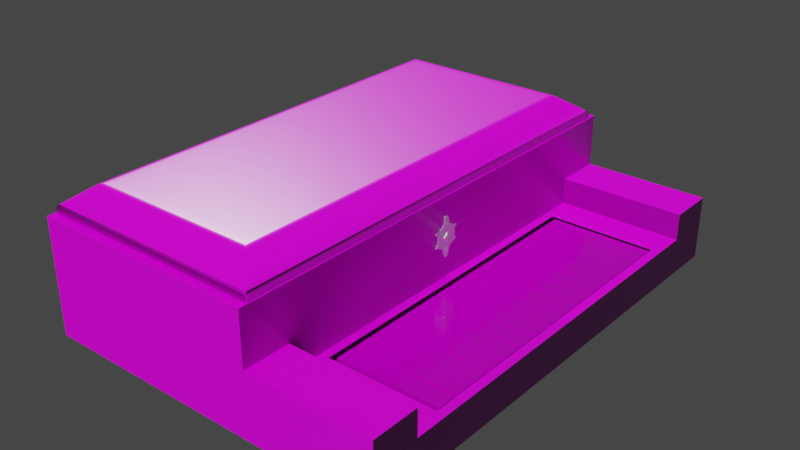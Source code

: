# Source: Keyboard.blend  (saved by Blender 2.82.7; exported with 4.5.12 LTS)
import bpy
from mathutils import Matrix  # noqa: F401  (used for matrix-valued properties, if any)

bpy.ops.wm.read_factory_settings(use_empty=True)
scene = bpy.context.scene
scene.name = 'Scene'

# ---- collections
col_collection = bpy.data.collections.new('Collection'); scene.collection.children.link(col_collection)

# ---- images (referenced by path relative to the original .blend; pixels are not part of the script)
import os
ASSET_DIR = os.environ.get("B2B_ASSET_DIR", "")  # directory of the original .blend (textures are referenced by path, not embedded)
HERE = os.path.dirname(os.path.abspath(__file__))  # packed textures are extracted next to this script under _unpacked/

def load_image(name, relpath, width, height, colorspace="sRGB"):
    """Load a texture the original file referenced (path relative to the .blend, or extracted next to this script)."""
    p = next((c for c in (os.path.join(HERE, relpath), os.path.join(ASSET_DIR, relpath)) if relpath and os.path.exists(c)), "")
    if p:
        img = bpy.data.images.load(p, check_existing=True)
        img.name = name
    else:  # same state as the original file: an image datablock whose file is absent (Cycles renders it pink)
        img = bpy.data.images.new(name, width, height)
        img.source = "FILE"
        img.filepath = "//" + (relpath or name)
    img.colorspace_settings.name = colorspace
    return img
img_wood027_4k_color_jpg_001 = load_image('Wood027_4K_Color.jpg.001', 'Wood027_4K-JPG/Wood027_4K_Color.jpg', 1024, 1024, 'sRGB')
img_wood027_4k_normal_jpg = load_image('Wood027_4K_Normal.jpg', 'Wood027_4K-JPG/Wood027_4K_Normal.jpg', 1024, 1024, 'Non-Color')
img_wood027_4k_roughness_jpg = load_image('Wood027_4K_Roughness.jpg', 'Wood027_4K-JPG/Wood027_4K_Roughness.jpg', 1024, 1024, 'Non-Color')
img_untitled = load_image('Untitled', 'Untitled.png', 1024, 1024, 'sRGB')

# ---- materials (node trees are filled in below, after node groups)
mat_wood = bpy.data.materials.new('Wood')
mat_wood.use_transparent_shadow = False
mat_material_001 = bpy.data.materials.new('Material.001')
mat_material_001.use_transparent_shadow = False
mat_material_002 = bpy.data.materials.new('Material.002')
mat_material_002.use_transparent_shadow = False

# ---- material node trees
mat_wood.use_nodes = True; mat_wood.node_tree.nodes.clear()
_N = mat_wood.node_tree.nodes; _L = mat_wood.node_tree.links
n0 = _N.new('ShaderNodeOutputMaterial'); n0.name = 'Material Output'; n0.location = (419, 300)
n1 = _N.new('ShaderNodeBsdfPrincipled'); n1.name = 'Principled BSDF'; n1.location = (129, 300)
n1.distribution = 'GGX'
n1.subsurface_method = 'BURLEY'
n1.inputs[3].default_value = 1.45
n1.inputs[27].default_value = (0.0, 0.0, 0.0, 1.0)
n1.inputs[28].default_value = 1.0
n2 = _N.new('ShaderNodeTexImage'); n2.name = 'Image Texture'; n2.location = (-275, 208)
n2.image = img_wood027_4k_color_jpg_001
n3 = _N.new('ShaderNodeNormalMap'); n3.name = 'Normal Map'; n3.location = (-130, -219)
n4 = _N.new('ShaderNodeTexImage'); n4.name = 'Image Texture.001'; n4.location = (-523, -287)
n4.image = img_wood027_4k_normal_jpg
n5 = _N.new('ShaderNodeTexImage'); n5.name = 'Image Texture.002'; n5.location = (-590, 5)
n5.image = img_wood027_4k_roughness_jpg
_L.new(n1.outputs[0], n0.inputs[0])
_L.new(n2.outputs[0], n1.inputs[0])
_L.new(n4.outputs[0], n3.inputs[1])
_L.new(n3.outputs[0], n1.inputs[5])
_L.new(n5.outputs[0], n1.inputs[2])
n0.is_active_output = True
mat_material_001.use_nodes = True; mat_material_001.node_tree.nodes.clear()
_N = mat_material_001.node_tree.nodes; _L = mat_material_001.node_tree.links
n0 = _N.new('ShaderNodeOutputMaterial'); n0.name = 'Material Output'; n0.location = (300, 300)
n1 = _N.new('ShaderNodeBsdfPrincipled'); n1.name = 'Principled BSDF'; n1.location = (10, 300)
n1.distribution = 'GGX'
n1.subsurface_method = 'BURLEY'
n1.inputs[0].default_value = (0.8994, 0.8911, 0.9344, 1.0)
n1.inputs[1].default_value = 1.0
n1.inputs[3].default_value = 1.45
n1.inputs[27].default_value = (0.0, 0.0, 0.0, 1.0)
n1.inputs[28].default_value = 1.0
_L.new(n1.outputs[0], n0.inputs[0])
n0.is_active_output = True
mat_material_002.use_nodes = True; mat_material_002.node_tree.nodes.clear()
_N = mat_material_002.node_tree.nodes; _L = mat_material_002.node_tree.links
n0 = _N.new('ShaderNodeOutputMaterial'); n0.name = 'Material Output'; n0.location = (300, 300)
n1 = _N.new('ShaderNodeBsdfPrincipled'); n1.name = 'Principled BSDF'; n1.location = (10, 300)
n1.distribution = 'GGX'
n1.subsurface_method = 'BURLEY'
n1.inputs[1].default_value = 0.3964
n1.inputs[2].default_value = 0.1327
n1.inputs[3].default_value = 1.45
n1.inputs[27].default_value = (0.0, 0.0, 0.0, 1.0)
n1.inputs[28].default_value = 1.0
n2 = _N.new('ShaderNodeTexImage'); n2.name = 'Image Texture'; n2.location = (-280, 275)
n2.image = img_untitled
_L.new(n1.outputs[0], n0.inputs[0])
_L.new(n2.outputs[0], n1.inputs[0])
n0.is_active_output = True

# ---- world
world_world = bpy.data.worlds.new('World'); scene.world = world_world
world_world.use_nodes = True; world_world.node_tree.nodes.clear()
_N = world_world.node_tree.nodes; _L = world_world.node_tree.links
n0 = _N.new('ShaderNodeOutputWorld'); n0.name = 'World Output'; n0.location = (300, 300)
n1 = _N.new('ShaderNodeBackground'); n1.name = 'Background'; n1.location = (10, 300)
n1.inputs[0].default_value = (0.05088, 0.05088, 0.05088, 1.0)
_L.new(n1.outputs[0], n0.inputs[0])
n0.is_active_output = True
world_world.color = (0.05088, 0.05088, 0.05088)
world_world.use_sun_shadow = False
world_world.sun_shadow_jitter_overblur = 0.0

# ---- meshes
me_cube_002 = bpy.data.meshes.new('Cube.002')
me_cube_002.from_pydata([(-1.0, -1.0, -1.0), (-1.0, -1.0, 0.5461), (1.0, -0.8032, -1.0), (-0.8626, -0.6658, 0.5461), (1.0, -1.0, -1.0), (1.0, -1.0, 0.5461), (0.8626, -0.6658, 0.5461), (-1.0, -0.8032, -1.0), (-1.0, 0.0, -1.0), (-0.8626, 0.0, 0.5461), (1.0, 0.0, -1.0), (0.8626, 0.0, 0.5461), (1.0, 0.0, 0.5461), (1.0, -0.8032, 0.5461), (-1.0, -0.8032, 0.5461), (-1.0, 0.0, 0.5461), (-0.8626, 0.0, 0.148), (0.8626, 0.0, 0.148), (0.8626, -0.6658, 0.148), (-0.8626, -0.6658, 0.148), (-1.0, -1.0, 1.639), (-1.0, -0.8032, 1.639), (1.0, -0.8032, 1.639), (1.0, -1.0, 1.639), (-4.671, -0.8032, -1.0), (-4.671, -1.0, -1.0), (-4.671, -1.0, 0.5461), (-4.671, -0.8032, 0.5461), (-4.671, 0.0, 0.5461), (-4.671, 0.0, -1.0), (-4.671, -1.0, 3.814), (-4.525, -0.7778, 3.816), (-1.147, -0.7779, 3.832), (-4.671, 0.0, 3.83), (-4.671, -1.0, 1.639), (-1.0, 0.0, 3.83), (-1.0, -1.0, 3.83), (-1.0, 0.0, 1.639), (-4.671, 0.0, 1.639), (-4.671, -0.8032, 1.639), (-4.525, 0.0, 3.83), (-4.671, -0.8032, 3.814), (-1.0, -0.8032, 3.83), (-1.147, 0.0, 3.83), (-4.525, 0.0, 2.958), (-1.147, 0.0, 2.958), (-4.525, -0.7778, 2.944), (-1.147, -0.7779, 2.959)], [(15, 28)], [(10, 12, 13, 2), (2, 13, 5, 4), (4, 5, 1, 0), (7, 2, 4, 0), (1, 5, 23, 20), (9, 3, 19, 16), (8, 10, 2, 7), (7, 0, 25, 24), (11, 6, 13, 12), (6, 3, 14, 13), (3, 9, 15, 14), (17, 16, 19, 18), (6, 11, 17, 18), (3, 6, 18, 19), (22, 21, 20, 23), (13, 14, 21, 22), (5, 13, 22, 23), (8, 7, 24, 29), (25, 26, 27, 24), (28, 27, 39, 38), (27, 26, 34, 39), (30, 34, 20, 36), (0, 1, 26, 25), (21, 42, 36, 20), (20, 34, 26, 1), (31, 32, 47, 46), (37, 35, 42, 21), (30, 36, 42, 41), (24, 27, 28, 29), (41, 39, 34, 30), (39, 41, 33, 38), (15, 37, 21, 14), (31, 40, 33, 41), (43, 32, 42, 35), (32, 31, 41, 42), (45, 44, 46, 47), (40, 31, 46, 44), (32, 43, 45, 47)])
_uv = me_cube_002.uv_layers.new(name='UVMap')
_uv.uv.foreach_set('vector', [-0.03881, 0.7561, -0.03881, 1.017, -0.1698, 1.017, -0.1698, 0.7561, -0.1698, 0.7561, -0.1698, 1.017, -0.2019, 1.017, -0.2019, 0.7561, -0.2019, -0.2019, 0.05025, -0.2019, 0.05025, 0.1359, -0.2019, 0.1359, 0.7168, 0.1359, 0.7168, -0.2019, 0.7489, -0.2019, 0.7489, 0.1359, 0.05025, 0.1359, 0.05025, -0.2019, 0.2285, -0.2019, 0.2285, 0.1359, 0.5707, 1.016, 0.5707, 0.9036, 0.6357, 0.9036, 0.6357, 1.016, 0.5858, 0.1359, 0.5858, -0.2019, 0.7168, -0.2019, 0.7168, 0.1359, 0.7168, 0.1359, 0.7489, 0.1359, 0.7489, 0.7561, 0.7168, 0.7561, 0.2704, 0.7793, 0.1618, 0.7793, 0.1394, 0.7561, 0.2704, 0.7561, 0.1618, 0.7793, 0.1618, 1.071, 0.1394, 1.094, 0.1394, 0.7561, 0.1618, 1.071, 0.2704, 1.071, 0.2704, 1.094, 0.1394, 1.094, 0.2704, 1.047, 0.2704, 0.7561, 0.379, 0.7561, 0.379, 1.047, 0.379, 1.018, 0.379, 0.9058, 0.4439, 0.9058, 0.4439, 1.018, 0.5058, 1.047, 0.5058, 0.7561, 0.5707, 0.7561, 0.5707, 1.047, 0.7297, 0.7561, 0.7297, 1.094, 0.6976, 1.094, 0.6976, 0.7561, -0.03881, 1.094, -0.03881, 0.7561, 0.1394, 0.7561, 0.1394, 1.094, -0.2019, 1.017, -0.1698, 1.017, -0.1698, 1.202, -0.2019, 1.202, 0.5858, 0.1359, 0.7168, 0.1359, 0.7168, 0.7561, 0.5858, 0.7561, 0.9119, -0.2019, 0.9119, 0.05929, 0.8799, 0.05929, 0.8799, -0.2019, 0.7489, 0.05929, 0.8799, 0.05929, 0.8799, 0.2439, 0.7489, 0.2439, 0.8799, 0.05929, 0.9119, 0.05929, 0.9119, 0.2439, 0.8799, 0.2439, 0.5832, 0.7561, 0.2285, 0.7561, 0.2285, 0.1359, 0.5858, 0.1359, -0.2019, 0.1359, 0.05025, 0.1359, 0.05025, 0.7561, -0.2019, 0.7561, 0.944, 0.6029, 0.944, 0.973, 0.9119, 0.973, 0.9119, 0.6029, 0.2285, 0.1359, 0.2285, 0.7561, 0.05025, 0.7561, 0.05025, 0.1359, 0.7489, 1.185, 0.7489, 0.614, 0.8911, 0.6147, 0.8911, 1.185, 1.075, 0.6029, 1.075, 0.973, 0.944, 0.973, 0.944, 0.6029, 0.9119, 0.4183, 0.912, -0.2019, 0.9441, -0.2019, 0.944, 0.4183, 0.8799, -0.2019, 0.8799, 0.05929, 0.7489, 0.05929, 0.7489, -0.2019, 0.8799, 0.6113, 0.8799, 0.2439, 0.9119, 0.2439, 0.9119, 0.6113, 0.8799, 0.2439, 0.8799, 0.6113, 0.7489, 0.614, 0.7489, 0.2439, 1.075, 0.4183, 1.075, 0.6029, 0.944, 0.6029, 0.944, 0.4183, 0.9482, 0.3935, 1.075, 0.3935, 1.075, 0.4183, 0.944, 0.4183, 1.075, -0.1771, 0.9482, -0.1771, 0.9441, -0.2019, 1.075, -0.2019, 0.9482, -0.1771, 0.9482, 0.3935, 0.944, 0.4183, 0.9441, -0.2019, 1.075, 0.9888, 1.075, 0.4183, 1.202, 0.4183, 1.202, 0.9888, 0.5058, 0.9058, 0.379, 0.9034, 0.379, 0.7561, 0.5058, 0.7585, 0.6976, 0.9036, 0.5707, 0.9034, 0.5707, 0.7561, 0.6976, 0.7563])
me_cube_002.materials.append(mat_wood)
me_cube_002.use_remesh_fix_poles = True
me_cube_002.use_remesh_preserve_attributes = False
me_cube_002.use_mirror_vertex_groups = False
me_cube_002.update()
me_cube_005 = bpy.data.meshes.new('Cube.005')
me_cube_005.from_pydata([(-0.2367, -0.4796, -0.02849), (0.2362, -0.4796, -0.02772), (-0.2367, 0.4789, -0.02849), (0.2362, 0.4789, -0.02772), (-0.1753, -0.4182, 0.02786), (-0.1852, -0.4281, 0.02462), (-0.1805, -0.4234, 0.02691), (0.1847, -0.4281, 0.02522), (0.1749, -0.4182, 0.02843), (0.18, -0.4234, 0.02749), (-0.1753, 0.4176, 0.02786), (-0.1852, 0.4275, 0.02462), (-0.1805, 0.4228, 0.02691), (0.1847, 0.4275, 0.02522), (0.1749, 0.4176, 0.02843), (0.18, 0.4228, 0.02749), (-0.2367, 0.4759, -0.02849), (0.2362, 0.4759, -0.02772), (-0.1753, 0.4149, 0.02786), (-0.1805, 0.4201, 0.02691), (-0.1852, 0.4248, 0.02462), (0.1749, 0.4149, 0.02843), (0.18, 0.4201, 0.02749), (0.1847, 0.4248, 0.02522), (0.2362, -0.4748, -0.02772), (-0.1805, -0.4192, 0.02691), (-0.1852, -0.4238, 0.02462), (0.1749, -0.4141, 0.02843), (-0.2367, -0.4748, -0.02849), (-0.1753, -0.4141, 0.02786), (0.18, -0.4192, 0.02749), (0.1847, -0.4238, 0.02522), (0.2178, -0.4612, 0.001149), (-0.2183, -0.4612, 0.0004441), (-0.2183, 0.4605, 0.0004441), (0.2178, 0.4605, 0.001149), (0.2178, 0.4576, 0.001149), (-0.2183, 0.4576, 0.0004441), (-0.2183, -0.4565, 0.0004441), (0.2178, -0.4566, 0.001149), (0.2324, -0.4796, -0.02773), (0.2324, 0.4789, -0.02773), (0.1817, -0.4281, 0.02521), (0.1771, -0.4234, 0.02749), (0.172, -0.4182, 0.02842), (0.172, 0.4176, 0.02842), (0.1771, 0.4228, 0.02749), (0.1817, 0.4275, 0.02521), (0.172, 0.4149, 0.02842), (0.2324, 0.4759, -0.02773), (0.2324, -0.4748, -0.02773), (0.172, -0.4141, 0.02842), (0.2142, -0.4612, 0.001144), (0.2142, 0.4605, 0.001144), (-0.1765, -0.4234, 0.02692), (-0.1715, -0.4182, 0.02787), (-0.1765, 0.4228, 0.02692), (-0.1811, 0.4275, 0.02463), (-0.1715, 0.4149, 0.02787), (-0.1715, -0.4141, 0.02787), (-0.2135, 0.4605, 0.0004518), (-0.2314, -0.4796, -0.02848), (-0.2314, 0.4789, -0.02848), (-0.1811, -0.4281, 0.02463), (-0.1715, 0.4176, 0.02787), (-0.2314, 0.4759, -0.02848), (-0.2314, -0.4748, -0.02848), (-0.2135, -0.4612, 0.0004518), (-0.2367, -0.4796, -0.0166), (-0.2338, -0.4767, -0.01092), (-0.2363, -0.4792, -0.01453), (-0.2352, -0.4781, -0.01245), (0.2362, -0.4796, -0.01583), (0.2333, -0.4767, -0.01016), (0.2358, -0.4792, -0.01377), (0.2348, -0.4781, -0.01169), (-0.2338, 0.4761, -0.01092), (-0.2367, 0.4789, -0.0166), (-0.2352, 0.4775, -0.01245), (-0.2363, 0.4786, -0.01453), (0.2333, 0.4761, -0.01016), (0.2362, 0.4789, -0.01583), (0.2348, 0.4775, -0.01169), (0.2358, 0.4786, -0.01377), (-0.2367, 0.4759, -0.0166), (-0.2338, 0.473, -0.01092), (-0.2363, 0.4755, -0.01453), (-0.2352, 0.4745, -0.01245), (0.2333, 0.473, -0.01016), (0.2362, 0.4759, -0.01583), (0.2348, 0.4745, -0.01169), (0.2358, 0.4755, -0.01377), (0.2362, -0.4748, -0.01583), (0.2333, -0.4719, -0.01016), (0.2358, -0.4744, -0.01377), (0.2348, -0.4734, -0.01169), (-0.2367, -0.4748, -0.0166), (-0.2338, -0.4719, -0.01092), (-0.2363, -0.4744, -0.01453), (-0.2352, -0.4733, -0.01245), (0.2295, -0.4767, -0.01017), (0.2324, -0.4796, -0.01584), (0.2309, -0.4781, -0.0117), (0.232, -0.4792, -0.01377), (0.2324, 0.4789, -0.01584), (0.2295, 0.4761, -0.01017), (0.232, 0.4786, -0.01377), (0.2309, 0.4775, -0.0117), (-0.2286, -0.4767, -0.01091), (-0.2315, -0.4796, -0.01659), (-0.23, -0.4781, -0.01244), (-0.2311, -0.4792, -0.01452), (-0.2315, 0.4789, -0.01659), (-0.2286, 0.4761, -0.01091), (-0.2311, 0.4786, -0.01452), (-0.23, 0.4775, -0.01244)], [], [(53, 35, 80, 105), (39, 32, 73, 93), (34, 60, 113, 76), (24, 92, 72, 1), (3, 81, 89, 17), (49, 41, 3, 17), (58, 64, 10, 18), (84, 77, 2, 16), (41, 104, 81, 3), (42, 7, 9, 43), (43, 9, 8, 44), (18, 10, 12, 19), (19, 12, 11, 20), (27, 8, 9, 30), (30, 9, 7, 31), (45, 14, 15, 46), (46, 15, 13, 47), (32, 52, 100, 73), (15, 22, 23, 13), (14, 21, 22, 15), (25, 19, 20, 26), (29, 18, 19, 25), (38, 37, 85, 97), (59, 58, 18, 29), (50, 49, 17, 24), (36, 39, 93, 88), (35, 36, 88, 80), (96, 84, 16, 28), (68, 96, 28, 0), (67, 33, 69, 108), (40, 50, 24, 1), (55, 59, 29, 4), (4, 29, 25, 6), (6, 25, 26, 5), (22, 30, 31, 23), (21, 27, 30, 22), (17, 89, 92, 24), (52, 67, 108, 100), (23, 31, 39, 36), (5, 26, 38, 33), (26, 20, 37, 38), (13, 23, 36, 35), (63, 5, 33, 67), (47, 13, 35, 53), (31, 7, 32, 39), (20, 11, 34, 37), (57, 47, 53, 60), (7, 42, 52, 32), (8, 27, 51, 44), (61, 66, 50, 40), (66, 65, 49, 50), (27, 21, 48, 51), (40, 1, 72, 101), (56, 46, 47, 57), (64, 45, 46, 56), (54, 43, 44, 55), (63, 42, 43, 54), (21, 14, 45, 48), (65, 62, 41, 49), (60, 53, 105, 113), (62, 112, 104, 41), (33, 38, 97, 69), (37, 34, 76, 85), (16, 2, 62, 65), (2, 77, 112, 62), (5, 63, 54, 6), (6, 54, 55, 4), (10, 64, 56, 12), (12, 56, 57, 11), (28, 16, 65, 66), (0, 28, 66, 61), (11, 57, 60, 34), (42, 63, 67, 52), (44, 51, 59, 55), (51, 48, 58, 59), (61, 40, 101, 109), (48, 45, 64, 58), (101, 72, 74, 103), (103, 74, 75, 102), (102, 75, 73, 100), (85, 76, 78, 87), (87, 78, 79, 86), (86, 79, 77, 84), (93, 73, 75, 95), (95, 75, 74, 94), (94, 74, 72, 92), (105, 80, 82, 107), (107, 82, 83, 106), (106, 83, 81, 104), (97, 85, 87, 99), (99, 87, 86, 98), (98, 86, 84, 96), (80, 88, 90, 82), (82, 90, 91, 83), (83, 91, 89, 81), (88, 93, 95, 90), (90, 95, 94, 91), (91, 94, 92, 89), (69, 97, 99, 71), (71, 99, 98, 70), (70, 98, 96, 68), (109, 101, 103, 111), (111, 103, 102, 110), (110, 102, 100, 108), (113, 105, 107, 115), (115, 107, 106, 114), (114, 106, 104, 112), (68, 109, 111, 70), (70, 111, 110, 71), (71, 110, 108, 69), (76, 113, 115, 78), (78, 115, 114, 79), (79, 114, 112, 77), (0, 61, 109, 68)])
me_cube_005.polygons.foreach_set('use_smooth', [True] * 114)
_uv = me_cube_005.uv_layers.new(name='UVMap')
_uv.uv.foreach_set('vector', [0.9271, 0.9778, 0.9307, 0.9778, 0.9463, 0.994, 0.9425, 0.994, 0.9307, 0.02101, 0.9307, 0.0162, 0.9463, 1.244e-07, 0.9463, 0.004968, 0.4917, 0.9778, 0.4966, 0.9778, 0.4812, 0.994, 0.4761, 0.994, 0.9642, 0.995, 0.9759, 0.995, 0.9759, 1.0, 0.9642, 1.0, 0.9642, 1.272e-05, 0.9759, 0.0, 0.9759, 0.003188, 0.9642, 0.0032, 0.003874, 0.9968, 0.003874, 1.0, 1.2e-07, 1.0, 1.5e-07, 0.9968, 0.5389, 0.9302, 0.5389, 0.933, 0.535, 0.933, 0.535, 0.9302, 0.958, 0.9968, 0.958, 1.0, 0.9463, 1.0, 0.9463, 0.9968, 1.0, 0.4974, 0.9883, 0.4974, 0.9883, 0.4933, 1.0, 0.4933, 0.8945, 0.05067, 0.8975, 0.05067, 0.8927, 0.0556, 0.8898, 0.0556, 0.8898, 0.0556, 0.8927, 0.0556, 0.8875, 0.06099, 0.8847, 0.06099, 0.535, 0.9302, 0.535, 0.933, 0.5298, 0.9384, 0.5298, 0.9356, 0.5298, 0.9356, 0.5298, 0.9384, 0.525, 0.9433, 0.525, 0.9405, 0.8875, 0.06535, 0.8875, 0.06099, 0.8927, 0.0556, 0.8927, 0.06002, 0.8927, 0.06002, 0.8927, 0.0556, 0.8975, 0.05067, 0.8975, 0.05514, 0.8847, 0.933, 0.8875, 0.933, 0.8927, 0.9384, 0.8898, 0.9384, 0.8898, 0.9384, 0.8927, 0.9384, 0.8975, 0.9433, 0.8945, 0.9433, 0.9307, 0.0162, 0.9271, 0.0162, 0.9425, 0.0, 0.9463, 1.244e-07, 0.8927, 0.9384, 0.8927, 0.9356, 0.8975, 0.9405, 0.8975, 0.9433, 0.8875, 0.933, 0.8875, 0.9302, 0.8927, 0.9356, 0.8927, 0.9384, 0.5298, 0.06002, 0.5298, 0.9356, 0.525, 0.9405, 0.525, 0.05514, 0.535, 0.06535, 0.535, 0.9302, 0.5298, 0.9356, 0.5298, 0.06002, 0.4917, 0.02101, 0.4917, 0.9747, 0.4761, 0.9908, 0.4761, 0.004971, 0.5389, 0.06535, 0.5389, 0.9302, 0.535, 0.9302, 0.535, 0.06535, 0.003874, 0.004998, 0.003874, 0.9968, 1.5e-07, 0.9968, 4.501e-08, 0.004998, 0.9307, 0.9747, 0.9307, 0.02101, 0.9463, 0.004968, 0.9463, 0.9908, 0.9307, 0.9778, 0.9307, 0.9747, 0.9463, 0.9908, 0.9463, 0.994, 0.958, 0.004998, 0.958, 0.9968, 0.9463, 0.9968, 0.9463, 0.005011, 0.958, 0.0, 0.958, 0.004998, 0.9463, 0.005011, 0.9463, 1.275e-05, 0.4966, 0.01621, 0.4917, 0.01621, 0.4761, 3.389e-06, 0.4812, 3.576e-06, 0.003874, 6.218e-08, 0.003874, 0.004998, 4.501e-08, 0.004998, 0.0, 0.0, 0.5389, 0.06099, 0.5389, 0.06535, 0.535, 0.06535, 0.535, 0.06099, 0.535, 0.06099, 0.535, 0.06535, 0.5298, 0.06002, 0.5298, 0.05561, 0.5298, 0.05561, 0.5298, 0.06002, 0.525, 0.05514, 0.525, 0.05068, 0.8927, 0.9356, 0.8927, 0.06002, 0.8975, 0.05514, 0.8975, 0.9405, 0.8875, 0.9302, 0.8875, 0.06535, 0.8927, 0.06002, 0.8927, 0.9356, 0.9642, 0.0032, 0.9759, 0.003188, 0.9759, 0.995, 0.9642, 0.995, 0.9271, 0.0162, 0.4966, 0.01621, 0.4812, 3.576e-06, 0.9425, 0.0, 0.8975, 0.9405, 0.8975, 0.05514, 0.9307, 0.02101, 0.9307, 0.9747, 0.525, 0.05068, 0.525, 0.05514, 0.4917, 0.02101, 0.4917, 0.01621, 0.525, 0.05514, 0.525, 0.9405, 0.4917, 0.9747, 0.4917, 0.02101, 0.8975, 0.9433, 0.8975, 0.9405, 0.9307, 0.9747, 0.9307, 0.9778, 0.5291, 0.05068, 0.525, 0.05068, 0.4917, 0.01621, 0.4966, 0.01621, 0.8945, 0.9433, 0.8975, 0.9433, 0.9307, 0.9778, 0.9271, 0.9778, 0.8975, 0.05514, 0.8975, 0.05067, 0.9307, 0.0162, 0.9307, 0.02101, 0.525, 0.9405, 0.525, 0.9433, 0.4917, 0.9778, 0.4917, 0.9747, 0.5291, 0.9433, 0.8945, 0.9433, 0.9271, 0.9778, 0.4966, 0.9778, 0.8975, 0.05067, 0.8945, 0.05067, 0.9271, 0.0162, 0.9307, 0.0162, 0.8875, 0.06099, 0.8875, 0.06535, 0.8847, 0.06535, 0.8847, 0.06099, 0.4708, 4.011e-06, 0.4708, 0.005002, 0.003874, 0.004998, 0.003874, 6.218e-08, 0.4708, 0.005002, 0.4708, 0.9968, 0.003874, 0.9968, 0.003874, 0.004998, 0.8875, 0.06535, 0.8875, 0.9302, 0.8847, 0.9302, 0.8847, 0.06535, 1.0, 0.4893, 1.0, 0.4933, 0.9883, 0.4933, 0.9883, 0.4893, 0.5338, 0.9384, 0.8898, 0.9384, 0.8945, 0.9433, 0.5291, 0.9433, 0.5389, 0.933, 0.8847, 0.933, 0.8898, 0.9384, 0.5338, 0.9384, 0.5338, 0.05561, 0.8898, 0.0556, 0.8847, 0.06099, 0.5389, 0.06099, 0.5291, 0.05068, 0.8945, 0.05067, 0.8898, 0.0556, 0.5338, 0.05561, 0.8875, 0.9302, 0.8875, 0.933, 0.8847, 0.933, 0.8847, 0.9302, 0.4708, 0.9968, 0.4708, 1.0, 0.003874, 1.0, 0.003874, 0.9968, 0.4966, 0.9778, 0.9271, 0.9778, 0.9425, 0.994, 0.4812, 0.994, 1.0, 0.9812, 0.9883, 0.9812, 0.9883, 0.4974, 1.0, 0.4974, 0.4917, 0.01621, 0.4917, 0.02101, 0.4761, 0.004971, 0.4761, 3.389e-06, 0.4917, 0.9747, 0.4917, 0.9778, 0.4761, 0.994, 0.4761, 0.9908, 0.4761, 0.9968, 0.4761, 1.0, 0.4708, 1.0, 0.4708, 0.9968, 1.0, 0.9867, 0.9883, 0.9867, 0.9883, 0.9812, 1.0, 0.9812, 0.525, 0.05068, 0.5291, 0.05068, 0.5338, 0.05561, 0.5298, 0.05561, 0.5298, 0.05561, 0.5338, 0.05561, 0.5389, 0.06099, 0.535, 0.06099, 0.535, 0.933, 0.5389, 0.933, 0.5338, 0.9384, 0.5298, 0.9384, 0.5298, 0.9384, 0.5338, 0.9384, 0.5291, 0.9433, 0.525, 0.9433, 0.4761, 0.005002, 0.4761, 0.9968, 0.4708, 0.9968, 0.4708, 0.005002, 0.4761, 4.042e-06, 0.4761, 0.005002, 0.4708, 0.005002, 0.4708, 4.011e-06, 0.525, 0.9433, 0.5291, 0.9433, 0.4966, 0.9778, 0.4917, 0.9778, 0.8945, 0.05067, 0.5291, 0.05068, 0.4966, 0.01621, 0.9271, 0.0162, 0.8847, 0.06099, 0.8847, 0.06535, 0.5389, 0.06535, 0.5389, 0.06099, 0.8847, 0.06535, 0.8847, 0.9302, 0.5389, 0.9302, 0.5389, 0.06535, 1.0, 0.005434, 1.0, 0.4893, 0.9883, 0.4893, 0.9883, 0.005443, 0.8847, 0.9302, 0.8847, 0.933, 0.5389, 0.933, 0.5389, 0.9302, 0.9883, 0.4893, 0.9883, 0.4933, 0.9862, 0.4929, 0.9862, 0.4889, 0.9862, 0.4889, 0.9862, 0.4929, 0.9839, 0.4918, 0.9839, 0.4878, 0.9839, 0.4878, 0.9839, 0.4918, 0.9821, 0.4903, 0.9821, 0.4864, 0.9642, 0.9938, 0.9642, 0.997, 0.9624, 0.9985, 0.9624, 0.9953, 0.9624, 0.9953, 0.9624, 0.9985, 0.9601, 0.9996, 0.9601, 0.9964, 0.9601, 0.9964, 0.9601, 0.9996, 0.958, 1.0, 0.958, 0.9968, 0.9821, 0.992, 0.9821, 0.997, 0.9803, 0.9985, 0.9803, 0.9935, 0.9803, 0.9935, 0.9803, 0.9985, 0.978, 0.9996, 0.978, 0.9946, 0.978, 0.9946, 0.978, 0.9996, 0.9759, 1.0, 0.9759, 0.995, 0.9821, 0.5003, 0.9821, 0.4963, 0.9839, 0.4948, 0.9839, 0.4988, 0.9839, 0.4988, 0.9839, 0.4948, 0.9862, 0.4937, 0.9862, 0.4977, 0.9862, 0.4977, 0.9862, 0.4937, 0.9883, 0.4933, 0.9883, 0.4974, 0.9642, 0.007971, 0.9642, 0.9938, 0.9624, 0.9953, 0.9624, 0.006483, 0.9624, 0.006483, 0.9624, 0.9953, 0.9601, 0.9964, 0.9601, 0.005395, 0.9601, 0.005395, 0.9601, 0.9964, 0.958, 0.9968, 0.958, 0.004998, 0.9821, 0.003004, 0.9821, 0.006172, 0.9803, 0.004679, 0.9803, 0.0015, 0.9803, 0.0015, 0.9803, 0.004679, 0.978, 0.003586, 0.978, 0.000401, 0.978, 0.000401, 0.978, 0.003586, 0.9759, 0.003188, 0.9759, 0.0, 0.9821, 0.006172, 0.9821, 0.992, 0.9803, 0.9935, 0.9803, 0.004679, 0.9803, 0.004679, 0.9803, 0.9935, 0.978, 0.9946, 0.978, 0.003586, 0.978, 0.003586, 0.978, 0.9946, 0.9759, 0.995, 0.9759, 0.003188, 0.9642, 0.003003, 0.9642, 0.007971, 0.9624, 0.006483, 0.9624, 0.0015, 0.9624, 0.0015, 0.9624, 0.006483, 0.9601, 0.005395, 0.9601, 0.0004009, 0.9601, 0.0004009, 0.9601, 0.005395, 0.958, 0.004998, 0.958, 0.0, 0.9883, 0.005443, 0.9883, 0.4893, 0.9862, 0.4889, 0.9862, 0.005838, 0.9862, 0.005838, 0.9862, 0.4889, 0.9839, 0.4878, 0.9839, 0.006917, 0.9839, 0.006917, 0.9839, 0.4878, 0.9821, 0.4864, 0.9821, 0.00839, 0.9821, 0.9783, 0.9821, 0.5003, 0.9839, 0.4988, 0.9839, 0.9798, 0.9839, 0.9798, 0.9839, 0.4988, 0.9862, 0.4977, 0.9862, 0.9808, 0.9862, 0.9808, 0.9862, 0.4977, 0.9883, 0.4974, 0.9883, 0.9812, 0.9883, 8.395e-06, 0.9883, 0.005443, 0.9862, 0.005838, 0.9862, 0.000413, 0.9862, 0.000413, 0.9862, 0.005838, 0.9839, 0.006917, 0.9839, 0.001516, 0.9839, 0.001516, 0.9839, 0.006917, 0.9821, 0.00839, 0.9821, 0.003021, 0.9821, 0.9837, 0.9821, 0.9783, 0.9839, 0.9798, 0.9839, 0.9852, 0.9839, 0.9852, 0.9839, 0.9798, 0.9862, 0.9808, 0.9862, 0.9863, 0.9862, 0.9863, 0.9862, 0.9808, 0.9883, 0.9812, 0.9883, 0.9867, 1.0, 0.0, 1.0, 0.005434, 0.9883, 0.005443, 0.9883, 8.395e-06])
me_cube_005.materials.append(mat_wood)
me_cube_005.use_remesh_fix_poles = True
me_cube_005.use_remesh_preserve_attributes = False
me_cube_005.use_mirror_vertex_groups = False
me_cube_005.update()
me_circle = bpy.data.meshes.new('Circle')
me_circle.from_pydata([(-1.642, -0.05703, -1.192e-07), (-1.426, -0.248, -1.192e-07), (-1.623, -0.1951, -1.192e-07), (-1.284, -0.286, -1.192e-07), (-1.277, -0.1161, -1.192e-07), (-1.06, -0.3462, -1.192e-07), (-1.045, -0.1161, -1.192e-07), (-0.5687, -1.249, -1.192e-07), (-0.6518, -1.06, -1.192e-07), (-0.447, -1.202, -1.192e-07), (-0.3827, -0.9239, -1.192e-07), (-0.1211, -1.008, -1.192e-07), (-0.7071, -0.7071, -1.192e-07), (-0.7939, -0.6117, -1.192e-07), (-0.6895, -0.8192, -1.192e-07), (-0.5806, -0.5806, -1.192e-07), (-0.9239, -0.3827, -1.192e-07), (-0.8128, -0.1161, -1.192e-07), (-0.5806, -0.3484, -1.192e-07), (-0.5806, -0.1161, -1.192e-07), (-0.362, -0.8345, -1.192e-07), (-0.3484, -0.5806, -1.192e-07), (-0.1161, -0.8128, -1.192e-07), (-0.1161, -0.5806, -1.192e-07), (-0.3484, -0.3484, -1.192e-07), (-0.3484, -0.1161, -1.192e-07), (-0.1161, -0.3484, -1.192e-07), (-0.1161, -0.1161, -1.192e-07), (-1.642, -0.05703, 0.1725), (-1.426, -0.248, 0.1725), (-1.623, -0.1951, 0.1725), (-1.284, -0.286, 0.1725), (-1.223, -0.06176, 0.2484), (-1.06, -0.3462, 0.1725), (-1.045, -0.06176, 0.2484), (-0.5687, -1.249, 0.1725), (-0.6518, -1.06, 0.1725), (-0.447, -1.202, 0.1725), (-0.3827, -0.9239, 0.1725), (-0.1211, -1.008, 0.1725), (-0.7071, -0.7071, 0.1725), (-0.7939, -0.6117, 0.1725), (-0.6895, -0.8192, 0.1725), (-0.5806, -0.5806, 0.1725), (-0.9239, -0.3827, 0.1725), (-0.8672, -0.06176, 0.2484), (-0.5806, -0.3484, 0.1725), (-0.5806, -0.1161, 0.1725), (-0.362, -0.8345, 0.1725), (-0.3484, -0.5806, 0.1725), (-0.1161, -0.8128, 0.1725), (-0.1161, -0.5806, 0.1725), (-0.3484, -0.3484, 0.1725), (-0.3484, -0.1161, 0.1725), (-0.1161, -0.3484, 0.1725), (-0.1161, -0.1161, 0.1725), (-1.637, 0.05758, -1.192e-07), (-1.623, 0.1951, -1.192e-07), (-1.426, 0.248, -1.192e-07), (-1.277, 0.1161, -1.192e-07), (-1.284, 0.286, -1.192e-07), (-1.045, 0.1161, -1.192e-07), (-1.06, 0.3462, -1.192e-07), (-0.8128, 0.1161, -1.192e-07), (-0.9239, 0.3827, -1.192e-07), (-0.5806, 0.1161, -1.192e-07), (-0.5806, 0.3484, -1.192e-07), (-0.7939, 0.6117, -1.192e-07), (-0.7071, 0.7071, -1.192e-07), (-0.5806, 0.5806, -1.192e-07), (-0.6895, 0.8192, -1.192e-07), (-0.3484, 0.1161, -1.192e-07), (-0.3484, 0.3484, -1.192e-07), (-0.1161, 0.1161, -1.192e-07), (-0.1161, 0.3484, -1.192e-07), (-0.3484, 0.5806, -1.192e-07), (-0.3789, 0.925, -1.192e-07), (-0.1161, 0.5806, -1.192e-07), (-0.1161, 0.8128, -1.192e-07), (-0.6518, 1.06, -1.192e-07), (-0.5121, 1.249, -1.192e-07), (-0.3827, 0.9239, -1.192e-07), (-0.447, 1.202, -1.192e-07), (-0.1211, 1.008, -1.192e-07), (-1.637, 0.05758, 0.1725), (-1.623, 0.1951, 0.1725), (-1.426, 0.248, 0.1725), (-1.223, 0.06176, 0.2484), (-1.284, 0.286, 0.1725), (-1.045, 0.06176, 0.2484), (-1.06, 0.3462, 0.1725), (-0.8672, 0.06176, 0.2484), (-0.9239, 0.3827, 0.1725), (-0.5806, 0.1161, 0.1725), (-0.5806, 0.3484, 0.1725), (-0.7939, 0.6117, 0.1725), (-0.7071, 0.7071, 0.1725), (-0.5806, 0.5806, 0.1725), (-0.6895, 0.8192, 0.1725), (-0.3484, 0.1161, 0.1725), (-0.3484, 0.3484, 0.1725), (-0.1161, 0.1161, 0.1725), (-0.1161, 0.3484, 0.1725), (-0.3484, 0.5806, 0.1725), (-0.3789, 0.925, 0.1725), (-0.1161, 0.5806, 0.1725), (-0.1161, 0.8128, 0.1725), (-0.6518, 1.06, 0.1725), (-0.5121, 1.249, 0.1725), (-0.3827, 0.9239, 0.1725), (-0.447, 1.202, 0.1725), (-0.1211, 1.008, 0.1725), (0.1237, -0.995, -1.192e-07), (0.447, -1.202, -1.192e-07), (0.3827, -0.9239, -1.192e-07), (0.5687, -1.249, -1.192e-07), (0.6518, -1.06, -1.192e-07), (0.1161, -0.8128, -1.192e-07), (0.1161, -0.5806, -1.192e-07), (0.3789, -0.925, -1.192e-07), (0.3484, -0.5806, -1.192e-07), (0.1161, -0.3484, -1.192e-07), (0.1161, -0.1161, -1.192e-07), (0.3484, -0.3484, -1.192e-07), (0.3484, -0.1161, -1.192e-07), (0.6895, -0.8192, -1.192e-07), (0.5806, -0.5806, -1.192e-07), (0.7071, -0.7071, -1.192e-07), (0.7939, -0.6117, -1.192e-07), (0.5806, -0.3484, -1.192e-07), (0.5806, -0.1161, -1.192e-07), (0.9239, -0.3827, -1.192e-07), (0.8128, -0.1161, -1.192e-07), (1.06, -0.3462, -1.192e-07), (1.045, -0.1161, -1.192e-07), (1.284, -0.286, -1.192e-07), (1.277, -0.1161, -1.192e-07), (1.426, -0.248, -1.192e-07), (1.623, -0.1951, -1.192e-07), (1.642, -0.05702, -1.192e-07), (0.1237, -0.995, 0.1725), (0.447, -1.202, 0.1725), (0.3827, -0.9239, 0.1725), (0.5687, -1.249, 0.1725), (0.6518, -1.06, 0.1725), (0.1161, -0.8128, 0.1725), (0.1161, -0.5806, 0.1725), (0.3789, -0.925, 0.1725), (0.3484, -0.5806, 0.1725), (0.1161, -0.3484, 0.1725), (0.1161, -0.1161, 0.1725), (0.3484, -0.3484, 0.1725), (0.3484, -0.1161, 0.1725), (0.6895, -0.8192, 0.1725), (0.5806, -0.5806, 0.1725), (0.7071, -0.7071, 0.1725), (0.7939, -0.6117, 0.1725), (0.5806, -0.3484, 0.1725), (0.5806, -0.1161, 0.1725), (0.9239, -0.3827, 0.1725), (0.8672, -0.06176, 0.2484), (1.06, -0.3462, 0.1725), (1.045, -0.06176, 0.2484), (1.284, -0.286, 0.1725), (1.223, -0.06176, 0.2484), (1.426, -0.248, 0.1725), (1.623, -0.1951, 0.1725), (1.642, -0.05702, 0.1725), (0.1161, 0.1161, -1.192e-07), (0.1161, 0.3484, -1.192e-07), (0.3484, 0.1161, -1.192e-07), (0.3484, 0.3484, -1.192e-07), (0.1161, 0.5806, -1.192e-07), (0.1161, 0.8128, -1.192e-07), (0.3484, 0.5806, -1.192e-07), (0.362, 0.8345, -1.192e-07), (0.5806, 0.1161, -1.192e-07), (0.5806, 0.3484, -1.192e-07), (0.8128, 0.1161, -1.192e-07), (0.9239, 0.3827, -1.192e-07), (0.5806, 0.5806, -1.192e-07), (0.6895, 0.8192, -1.192e-07), (0.7939, 0.6117, -1.192e-07), (0.7071, 0.7071, -1.192e-07), (0.1237, 0.995, -1.192e-07), (0.3827, 0.9239, -1.192e-07), (0.447, 1.202, -1.192e-07), (0.6518, 1.06, -1.192e-07), (0.5687, 1.249, -1.192e-07), (1.045, 0.1161, -1.192e-07), (1.06, 0.3462, -1.192e-07), (1.277, 0.1161, -1.192e-07), (1.284, 0.286, -1.192e-07), (1.623, 0.1951, -1.192e-07), (1.426, 0.248, -1.192e-07), (1.637, 0.05757, -1.192e-07), (0.1161, 0.1161, 0.1725), (0.1161, 0.3484, 0.1725), (0.3484, 0.1161, 0.1725), (0.3484, 0.3484, 0.1725), (0.1161, 0.5806, 0.1725), (0.1161, 0.8128, 0.1725), (0.3484, 0.5806, 0.1725), (0.362, 0.8345, 0.1725), (0.5806, 0.1161, 0.1725), (0.5806, 0.3484, 0.1725), (0.8672, 0.06176, 0.2484), (0.9239, 0.3827, 0.1725), (0.5806, 0.5806, 0.1725), (0.6895, 0.8192, 0.1725), (0.7939, 0.6117, 0.1725), (0.7071, 0.7071, 0.1725), (0.1237, 0.995, 0.1725), (0.3827, 0.9239, 0.1725), (0.447, 1.202, 0.1725), (0.6518, 1.06, 0.1725), (0.5687, 1.249, 0.1725), (1.045, 0.06176, 0.2484), (1.06, 0.3462, 0.1725), (1.223, 0.06176, 0.2484), (1.284, 0.286, 0.1725), (1.623, 0.1951, 0.1725), (1.426, 0.248, 0.1725), (1.637, 0.05757, 0.1725), (-1.426, -0.248, 0.122), (-1.623, -0.1951, 0.122), (-1.642, -0.05703, 0.122), (-1.284, -0.286, 0.122), (-1.06, -0.3462, 0.122), (-0.5687, -1.249, 0.122), (-0.6518, -1.06, 0.122), (-0.3827, -0.9239, 0.122), (-0.447, -1.202, 0.122), (-0.1211, -1.008, 0.122), (-0.7071, -0.7071, 0.122), (-0.7939, -0.6117, 0.122), (-0.6895, -0.8192, 0.122), (-0.9239, -0.3827, 0.122), (-1.623, 0.1951, 0.122), (-1.426, 0.248, 0.122), (-1.637, 0.05757, 0.122), (-1.284, 0.286, 0.122), (-1.06, 0.3462, 0.122), (-0.7939, 0.6117, 0.122), (-0.7071, 0.7071, 0.122), (-0.6895, 0.8192, 0.122), (-0.9239, 0.3827, 0.122), (-0.6518, 1.06, 0.122), (-0.5121, 1.249, 0.122), (-0.447, 1.202, 0.122), (-0.3827, 0.9239, 0.122), (-0.1211, 1.008, 0.122), (0.447, -1.202, 0.122), (0.3827, -0.9239, 0.122), (0.1237, -0.995, 0.122), (0.6518, -1.06, 0.122), (0.5687, -1.249, 0.122), (0.7939, -0.6117, 0.122), (0.7071, -0.7071, 0.122), (0.6895, -0.8192, 0.122), (0.9239, -0.3827, 0.122), (1.06, -0.3462, 0.122), (1.284, -0.286, 0.122), (1.623, -0.1951, 0.122), (1.426, -0.248, 0.122), (1.642, -0.05702, 0.122), (0.7071, 0.7071, 0.122), (0.7939, 0.6117, 0.122), (0.6895, 0.8192, 0.122), (0.9239, 0.3827, 0.122), (0.3827, 0.9239, 0.122), (0.447, 1.202, 0.122), (0.1237, 0.995, 0.122), (0.5687, 1.249, 0.122), (0.6518, 1.06, 0.122), (1.06, 0.3462, 0.122), (1.284, 0.286, 0.122), (1.426, 0.248, 0.122), (1.623, 0.1951, 0.122), (1.637, 0.05757, 0.122), (-0.3484, -0.1161, 0.1385), (-0.1161, -0.1161, 0.1385), (-0.1161, -0.3484, 0.1385), (-0.1161, -0.3484, 0.311), (-0.1161, -0.1161, 0.311), (-0.3484, -0.1161, 0.311), (-0.3484, 0.1161, 0.1385), (-0.1161, 0.1161, 0.1385), (-0.1161, 0.3484, 0.1385), (-0.3484, 0.1161, 0.311), (-0.1161, 0.1161, 0.311), (-0.1161, 0.3484, 0.311), (0.1161, -0.3484, 0.1385), (0.1161, -0.1161, 0.1385), (0.3484, -0.1161, 0.1385), (0.1161, -0.1161, 0.311), (0.3484, -0.1161, 0.311), (0.1161, -0.3484, 0.311), (0.1161, 0.1161, 0.1385), (0.3484, 0.1161, 0.1385), (0.1161, 0.3484, 0.1385), (0.1161, 0.1161, 0.311), (0.3484, 0.1161, 0.311), (0.1161, 0.3484, 0.311), (-1.277, -0.1161, 0.1725), (-1.045, -0.1161, 0.1725), (-0.8128, -0.1161, 0.1725), (-1.277, 0.1161, 0.1725), (-1.045, 0.1161, 0.1725), (-0.8128, 0.1161, 0.1725), (1.045, -0.1161, 0.1725), (1.277, -0.1161, 0.1725), (0.8128, -0.1161, 0.1725), (1.045, 0.1161, 0.1725), (1.277, 0.1161, 0.1725), (0.8128, 0.1161, 0.1725)], [], [(3, 4, 6, 5), (1, 2, 4, 3), (7, 8, 10, 9), (12, 13, 15, 14), (16, 17, 19, 18), (20, 21, 23, 22), (24, 25, 27, 26), (14, 15, 21, 20), (18, 19, 25, 24), (13, 16, 18, 15), (21, 24, 26, 23), (15, 18, 24, 21), (5, 6, 17, 16), (10, 20, 22, 11), (8, 14, 20, 10), (33, 305, 304, 31), (31, 304, 30, 29), (37, 38, 36, 35), (42, 43, 41, 40), (46, 47, 306, 44), (50, 51, 49, 48), (54, 55, 53, 52), (48, 49, 43, 42), (52, 53, 47, 46), (43, 46, 44, 41), (51, 54, 52, 49), (49, 52, 46, 43), (44, 306, 305, 33), (39, 50, 48, 38), (38, 48, 42, 36), (59, 60, 62, 61), (57, 58, 60, 59), (63, 64, 66, 65), (67, 68, 70, 69), (71, 72, 74, 73), (75, 76, 78, 77), (65, 66, 72, 71), (69, 70, 76, 75), (64, 67, 69, 66), (72, 75, 77, 74), (66, 69, 75, 72), (79, 80, 82, 81), (61, 62, 64, 63), (76, 81, 83, 78), (70, 79, 81, 76), (308, 90, 88, 307), (307, 88, 86, 85), (93, 94, 92, 309), (97, 98, 96, 95), (101, 102, 100, 99), (105, 106, 104, 103), (99, 100, 94, 93), (103, 104, 98, 97), (94, 97, 95, 92), (102, 105, 103, 100), (100, 103, 97, 94), (109, 110, 108, 107), (309, 92, 90, 308), (106, 111, 109, 104), (104, 109, 107, 98), (113, 114, 116, 115), (117, 118, 120, 119), (121, 122, 124, 123), (125, 126, 128, 127), (129, 130, 132, 131), (119, 120, 126, 125), (123, 124, 130, 129), (118, 121, 123, 120), (126, 129, 131, 128), (120, 123, 129, 126), (133, 134, 136, 135), (135, 136, 138, 137), (131, 132, 134, 133), (112, 117, 119, 114), (114, 119, 125, 116), (143, 144, 142, 141), (147, 148, 146, 145), (151, 152, 150, 149), (155, 156, 154, 153), (159, 312, 158, 157), (153, 154, 148, 147), (157, 158, 152, 151), (148, 151, 149, 146), (156, 159, 157, 154), (154, 157, 151, 148), (163, 311, 310, 161), (165, 166, 311, 163), (161, 310, 312, 159), (142, 147, 145, 140), (144, 153, 147, 142), (168, 169, 171, 170), (172, 173, 175, 174), (176, 177, 179, 178), (180, 181, 183, 182), (170, 171, 177, 176), (174, 175, 181, 180), (169, 172, 174, 171), (177, 180, 182, 179), (171, 174, 180, 177), (185, 186, 188, 187), (189, 190, 192, 191), (191, 192, 194, 193), (178, 179, 190, 189), (173, 184, 185, 175), (175, 185, 187, 181), (198, 199, 197, 196), (202, 203, 201, 200), (315, 207, 205, 204), (210, 211, 209, 208), (204, 205, 199, 198), (208, 209, 203, 202), (199, 202, 200, 197), (207, 210, 208, 205), (205, 208, 202, 199), (215, 216, 214, 213), (314, 220, 218, 313), (221, 222, 220, 314), (313, 218, 207, 315), (203, 213, 212, 201), (209, 215, 213, 203), (22, 23, 118, 117), (122, 121, 292, 293), (23, 26, 121, 118), (11, 22, 117, 112), (145, 146, 51, 50), (169, 168, 298, 300), (146, 149, 54, 51), (140, 145, 50, 39), (54, 149, 297, 283), (77, 78, 173, 172), (74, 77, 172, 169), (78, 83, 184, 173), (168, 170, 299, 298), (200, 201, 106, 105), (197, 200, 105, 102), (201, 212, 111, 106), (0, 56, 57, 2), (4, 59, 61, 6), (2, 57, 59, 4), (17, 63, 65, 19), (149, 150, 295, 297), (19, 65, 71, 25), (6, 61, 63, 17), (196, 197, 303, 301), (130, 176, 178, 132), (124, 170, 176, 130), (134, 189, 191, 136), (138, 193, 195, 139), (136, 191, 193, 138), (132, 178, 189, 134), (30, 85, 84, 28), (34, 89, 87, 32), (304, 307, 85, 30), (47, 93, 309, 306), (71, 73, 287, 286), (53, 99, 93, 47), (45, 91, 89, 34), (25, 71, 286, 280), (312, 315, 204, 158), (158, 204, 198, 152), (164, 219, 217, 162), (167, 223, 221, 166), (166, 221, 314, 311), (162, 217, 206, 160), (224, 29, 30, 225), (226, 225, 30, 28), (227, 228, 33, 31), (224, 227, 31, 29), (229, 35, 36, 230), (231, 38, 37, 232), (231, 233, 39, 38), (229, 232, 37, 35), (234, 40, 41, 235), (234, 236, 42, 40), (235, 41, 44, 237), (230, 36, 42, 236), (228, 237, 44, 33), (238, 85, 86, 239), (240, 238, 57, 56), (241, 242, 62, 60), (239, 241, 60, 58), (243, 95, 96, 244), (244, 245, 70, 68), (246, 92, 95, 243), (247, 107, 108, 248), (249, 110, 109, 250), (250, 251, 83, 81), (248, 249, 82, 80), (245, 98, 107, 247), (242, 246, 64, 62), (252, 141, 142, 253), (254, 253, 142, 140), (255, 144, 143, 256), (252, 256, 143, 141), (257, 156, 155, 258), (259, 258, 155, 153), (260, 159, 156, 257), (261, 262, 163, 161), (263, 166, 165, 264), (263, 265, 167, 166), (262, 264, 165, 163), (259, 153, 144, 255), (260, 261, 161, 159), (266, 211, 210, 267), (268, 266, 183, 181), (267, 210, 207, 269), (270, 213, 214, 271), (272, 270, 185, 184), (273, 216, 215, 274), (271, 273, 188, 186), (275, 276, 192, 190), (277, 222, 221, 278), (278, 279, 195, 193), (276, 277, 194, 192), (274, 215, 209, 268), (269, 275, 190, 179), (226, 28, 84, 240), (279, 223, 167, 265), (233, 254, 140, 39), (251, 272, 184, 83), (152, 198, 302, 296), (150, 152, 296, 295), (111, 212, 272, 251), (11, 112, 254, 233), (195, 279, 265, 139), (0, 226, 240, 56), (207, 218, 275, 269), (187, 274, 268, 181), (220, 222, 277, 276), (221, 223, 279, 278), (194, 277, 278, 193), (218, 220, 276, 275), (214, 216, 273, 271), (188, 273, 274, 187), (212, 213, 270, 272), (185, 270, 271, 186), (182, 267, 269, 179), (209, 211, 266, 268), (183, 266, 267, 182), (131, 133, 261, 260), (125, 259, 255, 116), (135, 137, 264, 262), (138, 139, 265, 263), (138, 263, 264, 137), (133, 135, 262, 261), (131, 260, 257, 128), (125, 127, 258, 259), (128, 257, 258, 127), (113, 115, 256, 252), (116, 255, 256, 115), (112, 114, 253, 254), (113, 252, 253, 114), (90, 92, 246, 242), (70, 245, 247, 79), (108, 110, 249, 248), (109, 111, 251, 250), (82, 249, 250, 81), (79, 247, 248, 80), (64, 246, 243, 67), (96, 98, 245, 244), (67, 243, 244, 68), (86, 88, 241, 239), (88, 90, 242, 241), (84, 85, 238, 240), (57, 238, 239, 58), (5, 16, 237, 228), (8, 230, 236, 14), (13, 235, 237, 16), (12, 14, 236, 234), (12, 234, 235, 13), (7, 9, 232, 229), (10, 11, 233, 231), (10, 231, 232, 9), (7, 229, 230, 8), (1, 3, 227, 224), (3, 5, 228, 227), (0, 2, 225, 226), (1, 224, 225, 2), (282, 281, 293, 292), (297, 295, 284, 283), (287, 288, 300, 298), (301, 303, 291, 290), (280, 286, 287, 281), (293, 298, 299, 294), (284, 290, 289, 285), (296, 302, 301, 295), (281, 287, 298, 293), (295, 301, 290, 284), (27, 25, 280, 281), (197, 102, 291, 303), (170, 124, 294, 299), (124, 122, 293, 294), (26, 27, 281, 282), (73, 74, 288, 287), (121, 26, 282, 292), (101, 99, 289, 290), (198, 196, 301, 302), (55, 54, 283, 284), (102, 101, 290, 291), (74, 169, 300, 288), (53, 55, 284, 285), (99, 53, 285, 289), (34, 32, 304, 305), (45, 34, 305, 306), (87, 89, 308, 307), (89, 91, 309, 308), (164, 162, 310, 311), (162, 160, 312, 310), (217, 219, 314, 313), (206, 217, 313, 315), (32, 87, 307, 304), (91, 45, 306, 309), (160, 206, 315, 312), (219, 164, 311, 314)])
me_circle.polygons.foreach_set('use_smooth', [True] * 314)
me_circle.materials.append(mat_material_001)
me_circle.use_remesh_fix_poles = True
me_circle.use_remesh_preserve_attributes = False
me_circle.use_mirror_x = True
me_circle.use_mirror_y = True
me_circle.update()
me_cube_001 = bpy.data.meshes.new('Cube.001')
me_cube_001.from_pydata([(-1.0, -1.0, -1.0), (-1.0, -1.0, 1.0), (-1.0, 1.0, -1.0), (-1.0, 1.0, 1.0), (1.0, -1.0, -1.0), (1.0, -1.0, 1.0), (1.0, 1.0, -1.0), (1.0, 1.0, 1.0)], [], [(0, 1, 3, 2), (2, 3, 7, 6), (6, 7, 5, 4), (4, 5, 1, 0), (2, 6, 4, 0), (7, 3, 1, 5)])
_uv = me_cube_001.uv_layers.new(name='UVMap')
_uv.uv.foreach_set('vector', [0.6, 0.6, 0.5, 0.6, 0.5, 0.5, 0.6, 0.5, 0.5, 0.4, 0.4, 0.4, 0.4, 0.3, 0.5, 0.3, 0.2, 0.2, 0.1, 0.2, 0.1, 0.1, 0.2, 0.1, 0.3, 0.6, 0.3, 0.5, 0.4, 0.5, 0.4, 0.6, 0.3, 1.0, 0.2, 1.0, 0.2, 0.9, 0.3, 0.9, 0.9, 0.2, 0.9, 0.3, 0.8, 0.3, 0.8, 0.2])
me_cube_001.materials.append(mat_material_002)
me_cube_001.use_remesh_fix_poles = True
me_cube_001.use_remesh_preserve_attributes = False
me_cube_001.use_mirror_vertex_groups = False
me_cube_001.update()
me_cube_004 = bpy.data.meshes.new('Cube.004')
me_cube_004.from_pydata([(-1.0, -1.0, -1.0), (-1.0, 1.0, -1.0), (-1.0, -1.0, 1.0), (1.0, -1.0, -1.0), (1.0, 1.0, -1.0), (1.0, -1.0, 1.0), (1.0, 1.0, 1.0), (-1.0, 1.0, 1.0)], [], [(1, 4, 3, 0), (0, 2, 7, 1), (3, 5, 2, 0), (4, 6, 5, 3), (6, 7, 2, 5), (1, 7, 6, 4)])
_uv = me_cube_004.uv_layers.new(name='UVMap')
_uv.uv.foreach_set('vector', [1.0, 0.1, 0.9, 0.1, 0.9, 8.941e-09, 1.0, 0.0, 0.7, 0.5, 0.6, 0.5, 0.6, 0.4, 0.7, 0.4, 0.4, 0.7, 0.4, 0.6, 0.5, 0.6, 0.5, 0.7, 0.2, 0.3, 0.1, 0.3, 0.1, 0.2, 0.2, 0.2, 0.3, 0.8, 0.3, 0.9, 0.2, 0.9, 0.2, 0.8, 0.4, 0.5, 0.3, 0.5, 0.3, 0.4, 0.4, 0.4])
me_cube_004.materials.append(mat_material_002)
me_cube_004.use_remesh_fix_poles = True
me_cube_004.use_remesh_preserve_attributes = False
me_cube_004.use_mirror_vertex_groups = False
me_cube_004.update()
me_cube_006 = bpy.data.meshes.new('Cube.006')
me_cube_006.from_pydata([(-1.0, -1.0, -1.0), (-1.0, 1.0, -1.0), (-1.0, -1.0, 1.0), (1.0, -1.0, -1.0), (1.0, 1.0, -1.0), (1.0, -1.0, 1.0), (1.0, 1.0, 1.0), (-1.0, 1.0, 1.0)], [], [(1, 4, 3, 0), (0, 2, 7, 1), (3, 5, 2, 0), (4, 6, 5, 3), (6, 7, 2, 5), (1, 7, 6, 4)])
_uv = me_cube_006.uv_layers.new(name='UVMap')
_uv.uv.foreach_set('vector', [1.0, 0.3, 0.9, 0.3, 0.9, 0.2, 1.0, 0.2, 0.4, 0.8, 0.3, 0.8, 0.3, 0.7, 0.4, 0.7, 0.7, 0.5, 0.7, 0.4, 0.8, 0.4, 0.8, 0.5, 0.3, 0.1, 0.2, 0.1, 0.2, 2.682e-08, 0.3, 0.0, 0.7, 0.7, 0.7, 0.8, 0.6, 0.8, 0.6, 0.7, 0.6, 0.3, 0.5, 0.3, 0.5, 0.2, 0.6, 0.2])
me_cube_006.materials.append(mat_material_002)
me_cube_006.use_remesh_fix_poles = True
me_cube_006.use_remesh_preserve_attributes = False
me_cube_006.use_mirror_vertex_groups = False
me_cube_006.update()
me_cube_007 = bpy.data.meshes.new('Cube.007')
me_cube_007.from_pydata([(-1.0, -1.0, -1.0), (-1.0, 1.0, -1.0), (-1.0, -1.0, 1.0), (1.0, -1.0, -1.0), (1.0, 1.0, -1.0), (1.0, -1.0, 1.0), (1.0, 1.0, 1.0), (-1.0, 1.0, 1.0)], [], [(1, 4, 3, 0), (0, 2, 7, 1), (3, 5, 2, 0), (4, 6, 5, 3), (6, 7, 2, 5), (1, 7, 6, 4)])
_uv = me_cube_007.uv_layers.new(name='UVMap')
_uv.uv.foreach_set('vector', [0.6, 0.9, 0.5, 0.9, 0.5, 0.8, 0.6, 0.8, 0.8, 0.2, 0.7, 0.2, 0.7, 0.1, 0.8, 0.1, 1.192e-08, 0.8, 0.0, 0.7, 0.1, 0.7, 0.1, 0.8, 0.1, 0.1, 3.874e-08, 0.1, 0.0, 3.278e-08, 0.1, 0.0, 0.9, 0.6, 0.8, 0.6, 0.8, 0.5, 0.9, 0.5, 0.3, 0.5, 0.2, 0.5, 0.2, 0.4, 0.3, 0.4])
me_cube_007.materials.append(mat_material_002)
me_cube_007.use_remesh_fix_poles = True
me_cube_007.use_remesh_preserve_attributes = False
me_cube_007.use_mirror_vertex_groups = False
me_cube_007.update()
me_cube_008 = bpy.data.meshes.new('Cube.008')
me_cube_008.from_pydata([(-1.0, -1.0, -1.0), (-1.0, 1.0, -1.0), (-1.0, -1.0, 1.0), (1.0, -1.0, -1.0), (1.0, 1.0, -1.0), (1.0, -1.0, 1.0), (1.0, 1.0, 1.0), (-1.0, 1.0, 1.0)], [], [(1, 4, 3, 0), (0, 2, 7, 1), (3, 5, 2, 0), (4, 6, 5, 3), (6, 7, 2, 5), (1, 7, 6, 4)])
_uv = me_cube_008.uv_layers.new(name='UVMap')
_uv.uv.foreach_set('vector', [1.0, 0.4, 0.9, 0.4, 0.9, 0.3, 1.0, 0.3, 0.2, 0.7, 0.1, 0.7, 0.1, 0.6, 0.2, 0.6, 0.6, 0.2, 0.6, 0.1, 0.7, 0.1, 0.7, 0.2, 0.1, 0.3, 3.874e-08, 0.3, 0.0, 0.2, 0.1, 0.2, 0.8, 0.7, 0.8, 0.8, 0.7, 0.8, 0.7, 0.7, 0.6, 0.2, 0.5, 0.2, 0.5, 0.1, 0.6, 0.1])
me_cube_008.materials.append(mat_material_002)
me_cube_008.use_remesh_fix_poles = True
me_cube_008.use_remesh_preserve_attributes = False
me_cube_008.use_mirror_vertex_groups = False
me_cube_008.update()
me_cube_009 = bpy.data.meshes.new('Cube.009')
me_cube_009.from_pydata([(-1.0, -1.0, -1.0), (-1.0, 1.0, -1.0), (-1.0, -1.0, 1.0), (1.0, -1.0, -1.0), (1.0, 1.0, -1.0), (1.0, -1.0, 1.0), (1.0, 1.0, 1.0), (-1.0, 1.0, 1.0)], [], [(1, 4, 3, 0), (0, 2, 7, 1), (3, 5, 2, 0), (4, 6, 5, 3), (6, 7, 2, 5), (1, 7, 6, 4)])
_uv = me_cube_009.uv_layers.new(name='UVMap')
_uv.uv.foreach_set('vector', [0.9, 0.9, 0.8, 0.9, 0.8, 0.8, 0.9, 0.8, 0.3, 0.6, 0.2, 0.6, 0.2, 0.5, 0.3, 0.5, 0.5, 0.4, 0.5, 0.3, 0.6, 0.3, 0.6, 0.4, 0.4, 0.1, 0.3, 0.1, 0.3, 2.682e-08, 0.4, 0.0, 0.1, 0.8, 0.1, 0.9, 1.49e-08, 0.9, 0.0, 0.8, 0.2, 0.6, 0.1, 0.6, 0.1, 0.5, 0.2, 0.5])
me_cube_009.materials.append(mat_material_002)
me_cube_009.use_remesh_fix_poles = True
me_cube_009.use_remesh_preserve_attributes = False
me_cube_009.use_mirror_vertex_groups = False
me_cube_009.update()
me_cube_010 = bpy.data.meshes.new('Cube.010')
me_cube_010.from_pydata([(-1.0, -1.0, -1.0), (-1.0, 1.0, -1.0), (-1.0, -1.0, 1.0), (1.0, -1.0, -1.0), (1.0, 1.0, -1.0), (1.0, -1.0, 1.0), (1.0, 1.0, 1.0), (-1.0, 1.0, 1.0)], [], [(1, 4, 3, 0), (0, 2, 7, 1), (3, 5, 2, 0), (4, 6, 5, 3), (6, 7, 2, 5), (1, 7, 6, 4)])
_uv = me_cube_010.uv_layers.new(name='UVMap')
_uv.uv.foreach_set('vector', [0.9, 0.8, 0.8, 0.8, 0.8, 0.7, 0.9, 0.7, 0.7, 0.1, 0.6, 0.1, 0.6, 1.192e-08, 0.7, 0.0, 1.192e-08, 0.7, 0.0, 0.6, 0.1, 0.6, 0.1, 0.7, 0.2, 0.1, 0.1, 0.1, 0.1, 3.278e-08, 0.2, 0.0, 0.9, 0.4, 0.8, 0.4, 0.8, 0.3, 0.9, 0.3, 0.5, 0.5, 0.4, 0.5, 0.4, 0.4, 0.5, 0.4])
me_cube_010.materials.append(mat_material_002)
me_cube_010.use_remesh_fix_poles = True
me_cube_010.use_remesh_preserve_attributes = False
me_cube_010.use_mirror_vertex_groups = False
me_cube_010.update()
me_cube_011 = bpy.data.meshes.new('Cube.011')
me_cube_011.from_pydata([(-1.0, -1.0, -1.0), (-1.0, 1.0, -1.0), (-1.0, -1.0, 1.0), (1.0, -1.0, -1.0), (1.0, 1.0, -1.0), (1.0, -1.0, 1.0), (1.0, 1.0, 1.0), (-1.0, 1.0, 1.0)], [], [(1, 4, 3, 0), (0, 2, 7, 1), (3, 5, 2, 0), (4, 6, 5, 3), (6, 7, 2, 5), (1, 7, 6, 4)])
_uv = me_cube_011.uv_layers.new(name='UVMap')
_uv.uv.foreach_set('vector', [0.4, 0.8, 0.5, 0.8, 0.5, 0.9, 0.4, 0.9, 0.7, 0.4, 0.6, 0.4, 0.6, 0.3, 0.7, 0.3, 0.3, 0.7, 0.3, 0.6, 0.4, 0.6, 0.4, 0.7, 0.1, 0.2, 3.874e-08, 0.2, 0.0, 0.1, 0.1, 0.1, 0.6, 0.8, 0.7, 0.8, 0.7, 0.9, 0.6, 0.9, 0.4, 0.4, 0.3, 0.4, 0.3, 0.3, 0.4, 0.3])
me_cube_011.materials.append(mat_material_002)
me_cube_011.use_remesh_fix_poles = True
me_cube_011.use_remesh_preserve_attributes = False
me_cube_011.use_mirror_vertex_groups = False
me_cube_011.update()
me_cube_012 = bpy.data.meshes.new('Cube.012')
me_cube_012.from_pydata([(-1.0, -1.0, -1.0), (-1.0, 1.0, -1.0), (-1.0, -1.0, 1.0), (1.0, -1.0, -1.0), (1.0, 1.0, -1.0), (1.0, -1.0, 1.0), (1.0, 1.0, 1.0), (-1.0, 1.0, 1.0)], [], [(1, 4, 3, 0), (0, 2, 7, 1), (3, 5, 2, 0), (4, 6, 5, 3), (6, 7, 2, 5), (1, 7, 6, 4)])
_uv = me_cube_012.uv_layers.new(name='UVMap')
_uv.uv.foreach_set('vector', [0.1, 1.0, 5.96e-09, 1.0, 0.0, 0.9, 0.1, 0.9, 0.7, 0.7, 0.6, 0.7, 0.6, 0.6, 0.7, 0.6, 0.7, 0.1, 0.7, 1.192e-08, 0.8, 0.0, 0.8, 0.1, 0.4, 0.2, 0.3, 0.2, 0.3, 0.1, 0.4, 0.1, 0.2, 0.8, 0.2, 0.9, 0.1, 0.9, 0.1, 0.8, 0.5, 0.2, 0.4, 0.2, 0.4, 0.1, 0.5, 0.1])
me_cube_012.materials.append(mat_material_002)
me_cube_012.use_remesh_fix_poles = True
me_cube_012.use_remesh_preserve_attributes = False
me_cube_012.use_mirror_vertex_groups = False
me_cube_012.update()
me_cube_013 = bpy.data.meshes.new('Cube.013')
me_cube_013.from_pydata([(-1.0, -1.0, -1.0), (-1.0, 1.0, -1.0), (-1.0, -1.0, 1.0), (1.0, -1.0, -1.0), (1.0, 1.0, -1.0), (1.0, -1.0, 1.0), (1.0, 1.0, 1.0), (-1.0, 1.0, 1.0)], [], [(1, 4, 3, 0), (0, 2, 7, 1), (3, 5, 2, 0), (4, 6, 5, 3), (6, 7, 2, 5), (1, 7, 6, 4)])
_uv = me_cube_013.uv_layers.new(name='UVMap')
_uv.uv.foreach_set('vector', [0.4, 1.0, 0.3, 1.0, 0.3, 0.9, 0.4, 0.9, 0.3, 0.8, 0.2, 0.8, 0.2, 0.7, 0.3, 0.7, 0.7, 0.4, 0.7, 0.3, 0.8, 0.3, 0.8, 0.4, 0.4, 0.3, 0.3, 0.3, 0.3, 0.2, 0.4, 0.2, 0.8, 0.6, 0.8, 0.7, 0.7, 0.7, 0.7, 0.6, 0.5, 0.1, 0.4, 0.1, 0.4, 2.086e-08, 0.5, 0.0])
me_cube_013.materials.append(mat_material_002)
me_cube_013.use_remesh_fix_poles = True
me_cube_013.use_remesh_preserve_attributes = False
me_cube_013.use_mirror_vertex_groups = False
me_cube_013.update()
me_cube_014 = bpy.data.meshes.new('Cube.014')
me_cube_014.from_pydata([(-1.0, -1.0, -1.0), (-1.0, 1.0, -1.0), (-1.0, -1.0, 1.0), (1.0, -1.0, -1.0), (1.0, 1.0, -1.0), (1.0, -1.0, 1.0), (1.0, 1.0, 1.0), (-1.0, 1.0, 1.0)], [], [(1, 4, 3, 0), (0, 2, 7, 1), (3, 5, 2, 0), (4, 6, 5, 3), (6, 7, 2, 5), (1, 7, 6, 4)])
_uv = me_cube_014.uv_layers.new(name='UVMap')
_uv.uv.foreach_set('vector', [0.2, 1.0, 0.1, 1.0, 0.1, 0.9, 0.2, 0.9, 0.8, 0.6, 0.7, 0.6, 0.7, 0.5, 0.8, 0.5, 0.4, 0.8, 0.4, 0.7, 0.5, 0.7, 0.5, 0.8, 0.3, 0.4, 0.2, 0.4, 0.2, 0.3, 0.3, 0.3, 0.9, 0.0, 0.9, 0.1, 0.8, 0.1, 0.8, 1.49e-08, 0.2, 0.5, 0.1, 0.5, 0.1, 0.4, 0.2, 0.4])
me_cube_014.materials.append(mat_material_002)
me_cube_014.use_remesh_fix_poles = True
me_cube_014.use_remesh_preserve_attributes = False
me_cube_014.use_mirror_vertex_groups = False
me_cube_014.update()
me_cube_015 = bpy.data.meshes.new('Cube.015')
me_cube_015.from_pydata([(-1.0, -1.0, -1.0), (-1.0, 1.0, -1.0), (-1.0, -1.0, 1.0), (1.0, -1.0, -1.0), (1.0, 1.0, -1.0), (1.0, -1.0, 1.0), (1.0, 1.0, 1.0), (-1.0, 1.0, 1.0)], [], [(1, 4, 3, 0), (0, 2, 7, 1), (3, 5, 2, 0), (4, 6, 5, 3), (6, 7, 2, 5), (1, 7, 6, 4)])
_uv = me_cube_015.uv_layers.new(name='UVMap')
_uv.uv.foreach_set('vector', [0.8, 0.9, 0.7, 0.9, 0.7, 0.8, 0.8, 0.8, 0.8, 0.3, 0.7, 0.3, 0.7, 0.2, 0.8, 0.2, 0.1, 0.8, 0.1, 0.7, 0.2, 0.7, 0.2, 0.8, 0.2, 0.4, 0.1, 0.4, 0.1, 0.3, 0.2, 0.3, 0.9, 0.5, 0.8, 0.5, 0.8, 0.4, 0.9, 0.4, 0.7, 0.5, 0.7, 0.6, 0.6, 0.6, 0.6, 0.5])
me_cube_015.materials.append(mat_material_002)
me_cube_015.use_remesh_fix_poles = True
me_cube_015.use_remesh_preserve_attributes = False
me_cube_015.use_mirror_vertex_groups = False
me_cube_015.update()
me_cube_016 = bpy.data.meshes.new('Cube.016')
me_cube_016.from_pydata([(-1.0, -1.0, -1.0), (-1.0, 1.0, -1.0), (-1.0, -1.0, 1.0), (1.0, -1.0, -1.0), (1.0, 1.0, -1.0), (1.0, -1.0, 1.0), (1.0, 1.0, 1.0), (-1.0, 1.0, 1.0)], [], [(1, 4, 3, 0), (0, 2, 7, 1), (3, 5, 2, 0), (4, 6, 5, 3), (6, 7, 2, 5), (1, 7, 6, 4)])
_uv = me_cube_016.uv_layers.new(name='UVMap')
_uv.uv.foreach_set('vector', [0.3, 0.8, 0.4, 0.8, 0.4, 0.9, 0.3, 0.9, 0.6, 0.7, 0.5, 0.7, 0.5, 0.6, 0.6, 0.6, 0.4, 0.3, 0.4, 0.2, 0.5, 0.2, 0.5, 0.3, 0.3, 0.2, 0.2, 0.2, 0.2, 0.1, 0.3, 0.1, 0.8, 0.6, 0.9, 0.6, 0.9, 0.7, 0.8, 0.7, 0.1, 0.5, 2.086e-08, 0.5, 0.0, 0.4, 0.1, 0.4])
me_cube_016.materials.append(mat_material_002)
me_cube_016.use_remesh_fix_poles = True
me_cube_016.use_remesh_preserve_attributes = False
me_cube_016.use_mirror_vertex_groups = False
me_cube_016.update()
me_cube_017 = bpy.data.meshes.new('Cube.017')
me_cube_017.from_pydata([(-1.0, -1.0, -1.0), (-1.0, 1.0, -1.0), (-1.0, -1.0, 1.0), (1.0, -1.0, -1.0), (1.0, 1.0, -1.0), (1.0, -1.0, 1.0), (1.0, 1.0, 1.0), (-1.0, 1.0, 1.0)], [], [(1, 4, 3, 0), (0, 2, 7, 1), (3, 5, 2, 0), (4, 6, 5, 3), (6, 7, 2, 5), (1, 7, 6, 4)])
_uv = me_cube_017.uv_layers.new(name='UVMap')
_uv.uv.foreach_set('vector', [1.0, 0.2, 0.9, 0.2, 0.9, 0.1, 1.0, 0.1, 0.3, 0.7, 0.2, 0.7, 0.2, 0.6, 0.3, 0.6, 0.6, 0.3, 0.6, 0.2, 0.7, 0.2, 0.7, 0.3, 0.3, 0.3, 0.2, 0.3, 0.2, 0.2, 0.3, 0.2, 0.9, 0.1, 0.9, 0.2, 0.8, 0.2, 0.8, 0.1, 0.6, 0.1, 0.5, 0.1, 0.5, 2.086e-08, 0.6, 0.0])
me_cube_017.materials.append(mat_material_002)
me_cube_017.use_remesh_fix_poles = True
me_cube_017.use_remesh_preserve_attributes = False
me_cube_017.use_mirror_vertex_groups = False
me_cube_017.update()
me_cube_018 = bpy.data.meshes.new('Cube.018')
me_cube_018.from_pydata([(-1.0, -1.0, -1.0), (-1.0, 1.0, -1.0), (-1.0, -1.0, 1.0), (1.0, -1.0, -1.0), (1.0, 1.0, -1.0), (1.0, -1.0, 1.0), (1.0, 1.0, 1.0), (-1.0, 1.0, 1.0)], [], [(1, 4, 3, 0), (0, 2, 7, 1), (3, 5, 2, 0), (4, 6, 5, 3), (6, 7, 2, 5), (1, 7, 6, 4)])
_uv = me_cube_018.uv_layers.new(name='UVMap')
_uv.uv.foreach_set('vector', [1.0, 0.5, 0.9, 0.5, 0.9, 0.4, 1.0, 0.4, 0.5, 0.6, 0.4, 0.6, 0.4, 0.5, 0.5, 0.5, 0.5, 0.5, 0.5, 0.4, 0.6, 0.4, 0.6, 0.5, 0.1, 0.4, 3.874e-08, 0.4, 0.0, 0.3, 0.1, 0.3, 0.6, 0.7, 0.6, 0.8, 0.5, 0.8, 0.5, 0.7, 0.1, 0.6, 1.192e-08, 0.6, 0.0, 0.5, 0.1, 0.5])
me_cube_018.materials.append(mat_material_002)
me_cube_018.use_remesh_fix_poles = True
me_cube_018.use_remesh_preserve_attributes = False
me_cube_018.use_mirror_vertex_groups = False
me_cube_018.update()

# ---- objects
ob_body = bpy.data.objects.new('body', me_cube_002)
ob_lid = bpy.data.objects.new('Lid', me_cube_005)
ob_emblem = bpy.data.objects.new('Emblem', me_circle)
ob_key1 = bpy.data.objects.new('Key1', me_cube_001)
ob_key2 = bpy.data.objects.new('Key2', me_cube_004)
ob_key3 = bpy.data.objects.new('Key3', me_cube_006)
ob_key4 = bpy.data.objects.new('Key4', me_cube_007)
ob_key5 = bpy.data.objects.new('Key5', me_cube_008)
ob_key6 = bpy.data.objects.new('Key6', me_cube_009)
ob_key7 = bpy.data.objects.new('Key7', me_cube_010)
ob_key8 = bpy.data.objects.new('Key8', me_cube_011)
ob_key9 = bpy.data.objects.new('Key9', me_cube_012)
ob_key10 = bpy.data.objects.new('Key10', me_cube_013)
ob_key11 = bpy.data.objects.new('Key11', me_cube_014)
ob_key12 = bpy.data.objects.new('Key12', me_cube_015)
ob_key13 = bpy.data.objects.new('Key13', me_cube_016)
ob_key14 = bpy.data.objects.new('Key14', me_cube_017)
ob_key15 = bpy.data.objects.new('Key15', me_cube_018)

# ---- transforms, parenting, visibility, modifiers, constraints
ob_body.location = (0.00799, 9.864e-05, -0.01124)
ob_body.scale = (0.1731, 0.6667, 0.06667)
ob_body.lineart.crease_threshold = 0.0
_m = ob_body.modifiers.new('Mirror', 'MIRROR')
_m.use_axis = (False, True, False)
_m.use_clip = True
ob_lid.location = (-0.4825, 0.0005197, 0.277)
ob_lid.scale = (1.333, 1.344, 1.333)
ob_lid.lineart.crease_threshold = 0.0
_m = ob_lid.modifiers.new('Subdivision', 'SUBSURF')
_m.uv_smooth = 'PRESERVE_CORNERS'
_m.levels = 2
_m.show_only_control_edges = False
ob_emblem.location = (-0.17, 9.864e-05, 0.1355)
ob_emblem.rotation_euler = (-0.0, 1.571, 0.0)
ob_emblem.scale = (0.03404, 0.03404, 0.03404)
ob_emblem.lineart.crease_threshold = 0.0
ob_emblem.use_mesh_mirror_x = True
ob_emblem.use_mesh_mirror_y = True
_m = ob_emblem.modifiers.new('Subdivision', 'SUBSURF')
_m.uv_smooth = 'PRESERVE_CORNERS'
_m.levels = 2
_m.show_only_control_edges = False
ob_key1.location = (0.01421, -0.4071, 0.01369)
ob_key1.scale = (0.1404, 0.02641, 0.01213)
ob_key1.lineart.crease_threshold = 0.0
ob_key2.location = (0.01421, -0.349, 0.01369)
ob_key2.scale = (0.1404, 0.02641, 0.01213)
ob_key2.lineart.crease_threshold = 0.0
ob_key3.location = (0.01421, -0.2909, 0.01369)
ob_key3.scale = (0.1404, 0.02641, 0.01213)
ob_key3.lineart.crease_threshold = 0.0
ob_key4.location = (0.01421, -0.2328, 0.01369)
ob_key4.scale = (0.1404, 0.02641, 0.01213)
ob_key4.lineart.crease_threshold = 0.0
ob_key5.location = (0.01421, -0.1747, 0.01369)
ob_key5.scale = (0.1404, 0.02641, 0.01213)
ob_key5.lineart.crease_threshold = 0.0
ob_key6.location = (0.01421, -0.1166, 0.01369)
ob_key6.scale = (0.1404, 0.02641, 0.01213)
ob_key6.lineart.crease_threshold = 0.0
ob_key7.location = (0.01421, -0.0585, 0.01369)
ob_key7.scale = (0.1404, 0.02641, 0.01213)
ob_key7.lineart.crease_threshold = 0.0
ob_key8.location = (0.01421, -0.0004027, 0.01369)
ob_key8.scale = (0.1404, 0.02641, 0.01213)
ob_key8.lineart.crease_threshold = 0.0
ob_key9.location = (0.01421, 0.0577, 0.01369)
ob_key9.scale = (0.1404, 0.02641, 0.01213)
ob_key9.lineart.crease_threshold = 0.0
ob_key10.location = (0.01421, 0.1158, 0.01369)
ob_key10.scale = (0.1404, 0.02641, 0.01213)
ob_key10.lineart.crease_threshold = 0.0
ob_key11.location = (0.01421, 0.1739, 0.01369)
ob_key11.scale = (0.1404, 0.02641, 0.01213)
ob_key11.lineart.crease_threshold = 0.0
ob_key12.location = (0.01421, 0.232, 0.01369)
ob_key12.scale = (0.1404, 0.02641, 0.01213)
ob_key12.lineart.crease_threshold = 0.0
ob_key13.location = (0.01421, 0.2901, 0.01369)
ob_key13.scale = (0.1404, 0.02641, 0.01213)
ob_key13.lineart.crease_threshold = 0.0
ob_key14.location = (0.01421, 0.3482, 0.01369)
ob_key14.scale = (0.1404, 0.02641, 0.01213)
ob_key14.lineart.crease_threshold = 0.0
ob_key15.location = (0.01421, 0.4063, 0.01369)
ob_key15.scale = (0.1404, 0.02641, 0.01213)
ob_key15.lineart.crease_threshold = 0.0

# ---- collection membership
col_collection.objects.link(ob_body)
col_collection.objects.link(ob_lid)
col_collection.objects.link(ob_emblem)
col_collection.objects.link(ob_key1)
col_collection.objects.link(ob_key2)
col_collection.objects.link(ob_key3)
col_collection.objects.link(ob_key4)
col_collection.objects.link(ob_key5)
col_collection.objects.link(ob_key6)
col_collection.objects.link(ob_key7)
col_collection.objects.link(ob_key8)
col_collection.objects.link(ob_key9)
col_collection.objects.link(ob_key10)
col_collection.objects.link(ob_key11)
col_collection.objects.link(ob_key12)
col_collection.objects.link(ob_key13)
col_collection.objects.link(ob_key14)
col_collection.objects.link(ob_key15)

# ---- scene / render settings (as saved in the file)
scene.frame_start = 1; scene.frame_end = 250; scene.frame_set(1)
scene.render.engine = 'BLENDER_EEVEE_NEXT'
scene.cycles.use_denoising = False
scene.cycles.samples = 128
scene.cycles.sampling_pattern = 'TABULATED_SOBOL'
scene.cycles.use_adaptive_sampling = False
scene.cycles.use_light_tree = False
scene.view_settings.view_transform = 'Filmic'
bpy.context.view_layer.update()

# ---- added for rendering (the .blend has no active camera and no usable light): camera, sun
cam_auto = bpy.data.cameras.new('AutoCamera')
cam_auto.lens = 50.0
cam_auto.sensor_width = 36.0
cam_auto.clip_end = 1000.0
ob_auto_camera = bpy.data.objects.new('AutoCamera', cam_auto)
scene.collection.objects.link(ob_auto_camera)
ob_auto_camera.location = (1.26479, -1.88929, 1.37811)
ob_auto_camera.rotation_euler = (1.09748, -7.21219e-08, 0.694738)
scene.camera = ob_auto_camera
light_auto_sun = bpy.data.lights.new('AutoSun', 'SUN')
light_auto_sun.energy = 3.0
light_auto_sun.angle = 0.0523599
ob_auto_sun = bpy.data.objects.new('AutoSun', light_auto_sun)
scene.collection.objects.link(ob_auto_sun)
ob_auto_sun.rotation_euler = (0.872665, 0.174533, 0.523599)
bpy.context.view_layer.update()

